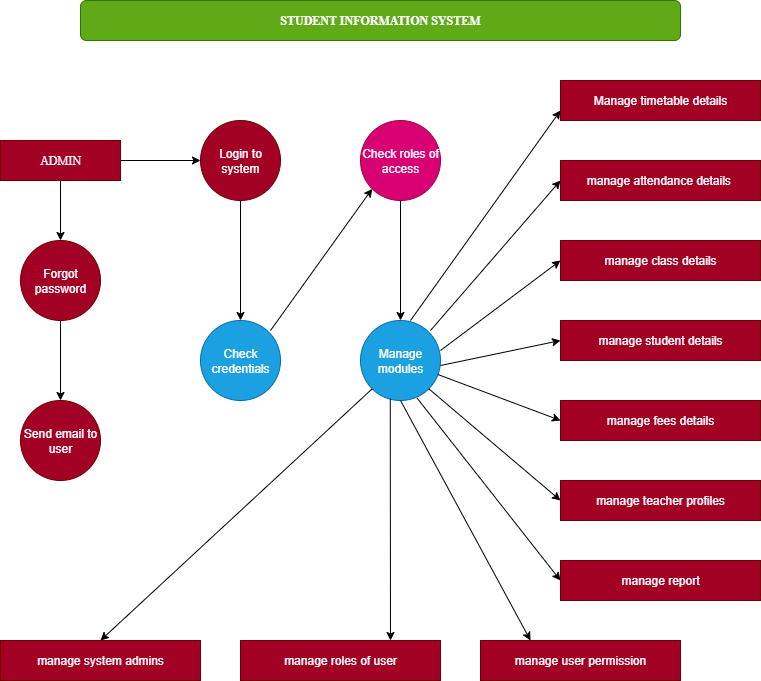

The diagram above was exported from draw.io. Its source (the exported page's mxGraphModel, read from the mxfile embedded in the PNG):
<mxGraphModel dx="1393" dy="815" grid="1" gridSize="10" guides="1" tooltips="1" connect="1" arrows="1" fold="1" page="1" pageScale="1" pageWidth="850" pageHeight="1100" math="0" shadow="0">
  <root>
    <mxCell id="0" />
    <mxCell id="1" parent="0" />
    <mxCell id="UJLeAztPygu_ziljOBh0-1" value="STUDENT INFORMATION SYSTEM" style="rounded=1;whiteSpace=wrap;html=1;fontStyle=1;align=center;labelBackgroundColor=none;labelBorderColor=none;fillColor=#60a917;fontColor=#ffffff;strokeColor=#2D7600;fontFamily=Times New Roman;" vertex="1" parent="1">
      <mxGeometry x="120" y="40" width="600" height="40" as="geometry" />
    </mxCell>
    <mxCell id="UJLeAztPygu_ziljOBh0-2" value="Check roles of access" style="ellipse;whiteSpace=wrap;html=1;aspect=fixed;fillColor=light-dark(#D80073,#FF3399);fontColor=#ffffff;strokeColor=#A50040;" vertex="1" parent="1">
      <mxGeometry x="400" y="160" width="80" height="80" as="geometry" />
    </mxCell>
    <mxCell id="UJLeAztPygu_ziljOBh0-31" style="edgeStyle=orthogonalEdgeStyle;rounded=0;orthogonalLoop=1;jettySize=auto;html=1;" edge="1" parent="1" source="UJLeAztPygu_ziljOBh0-3" target="UJLeAztPygu_ziljOBh0-5">
      <mxGeometry relative="1" as="geometry" />
    </mxCell>
    <mxCell id="UJLeAztPygu_ziljOBh0-3" value="Login to system" style="ellipse;whiteSpace=wrap;html=1;aspect=fixed;fillColor=#a20025;fontColor=#ffffff;strokeColor=#6F0000;" vertex="1" parent="1">
      <mxGeometry x="240" y="160" width="80" height="80" as="geometry" />
    </mxCell>
    <mxCell id="UJLeAztPygu_ziljOBh0-38" value="" style="edgeStyle=orthogonalEdgeStyle;rounded=0;orthogonalLoop=1;jettySize=auto;html=1;" edge="1" parent="1" source="UJLeAztPygu_ziljOBh0-4" target="UJLeAztPygu_ziljOBh0-7">
      <mxGeometry relative="1" as="geometry" />
    </mxCell>
    <mxCell id="UJLeAztPygu_ziljOBh0-4" value="Forgot password" style="ellipse;whiteSpace=wrap;html=1;aspect=fixed;fillColor=#a20025;fontColor=#ffffff;strokeColor=#6F0000;" vertex="1" parent="1">
      <mxGeometry x="60" y="280" width="80" height="80" as="geometry" />
    </mxCell>
    <mxCell id="UJLeAztPygu_ziljOBh0-5" value="Check credentials" style="ellipse;whiteSpace=wrap;html=1;aspect=fixed;fillColor=light-dark(#1BA1E2,#FF3399);fontColor=#ffffff;strokeColor=light-dark(#006EAF,#FF00FF);" vertex="1" parent="1">
      <mxGeometry x="240" y="360" width="80" height="80" as="geometry" />
    </mxCell>
    <mxCell id="UJLeAztPygu_ziljOBh0-7" value="Send email to user" style="ellipse;whiteSpace=wrap;html=1;aspect=fixed;fillColor=#a20025;fontColor=#ffffff;strokeColor=#6F0000;" vertex="1" parent="1">
      <mxGeometry x="60" y="440" width="80" height="80" as="geometry" />
    </mxCell>
    <mxCell id="UJLeAztPygu_ziljOBh0-8" value="Manage modules" style="ellipse;whiteSpace=wrap;html=1;aspect=fixed;fillColor=light-dark(#1BA1E2,#FF3399);fontColor=#ffffff;strokeColor=light-dark(#006EAF, #ad00a8);" vertex="1" parent="1">
      <mxGeometry x="400" y="360" width="80" height="80" as="geometry" />
    </mxCell>
    <mxCell id="UJLeAztPygu_ziljOBh0-36" value="" style="edgeStyle=orthogonalEdgeStyle;rounded=0;orthogonalLoop=1;jettySize=auto;html=1;" edge="1" parent="1" source="UJLeAztPygu_ziljOBh0-9" target="UJLeAztPygu_ziljOBh0-3">
      <mxGeometry relative="1" as="geometry" />
    </mxCell>
    <mxCell id="UJLeAztPygu_ziljOBh0-37" value="" style="edgeStyle=orthogonalEdgeStyle;rounded=0;orthogonalLoop=1;jettySize=auto;html=1;" edge="1" parent="1" source="UJLeAztPygu_ziljOBh0-9" target="UJLeAztPygu_ziljOBh0-4">
      <mxGeometry relative="1" as="geometry" />
    </mxCell>
    <mxCell id="UJLeAztPygu_ziljOBh0-9" value="ADMIN" style="rounded=0;whiteSpace=wrap;html=1;fillColor=light-dark(#A20025,#FF0000);fontColor=#ffffff;strokeColor=#6F0000;fontFamily=Times New Roman;" vertex="1" parent="1">
      <mxGeometry x="40" y="180" width="120" height="40" as="geometry" />
    </mxCell>
    <mxCell id="UJLeAztPygu_ziljOBh0-10" value="Manage timetable details" style="rounded=0;whiteSpace=wrap;html=1;fillColor=#a20025;fontColor=#ffffff;strokeColor=#6F0000;" vertex="1" parent="1">
      <mxGeometry x="600" y="120" width="200" height="40" as="geometry" />
    </mxCell>
    <mxCell id="UJLeAztPygu_ziljOBh0-11" value="manage attendance details&amp;nbsp;" style="rounded=0;whiteSpace=wrap;html=1;fillColor=#a20025;fontColor=#ffffff;strokeColor=#6F0000;" vertex="1" parent="1">
      <mxGeometry x="600" y="200" width="200" height="40" as="geometry" />
    </mxCell>
    <mxCell id="UJLeAztPygu_ziljOBh0-12" value="manage class details" style="rounded=0;whiteSpace=wrap;html=1;fillColor=#a20025;fontColor=#ffffff;strokeColor=#6F0000;" vertex="1" parent="1">
      <mxGeometry x="600" y="280" width="200" height="40" as="geometry" />
    </mxCell>
    <mxCell id="UJLeAztPygu_ziljOBh0-13" value="manage student details" style="rounded=0;whiteSpace=wrap;html=1;fillColor=#a20025;fontColor=#ffffff;strokeColor=#6F0000;" vertex="1" parent="1">
      <mxGeometry x="600" y="360" width="200" height="40" as="geometry" />
    </mxCell>
    <mxCell id="UJLeAztPygu_ziljOBh0-14" value="manage fees details" style="rounded=0;whiteSpace=wrap;html=1;fillColor=#a20025;fontColor=#ffffff;strokeColor=#6F0000;" vertex="1" parent="1">
      <mxGeometry x="600" y="440" width="200" height="40" as="geometry" />
    </mxCell>
    <mxCell id="UJLeAztPygu_ziljOBh0-16" value="manage teacher profiles" style="rounded=0;whiteSpace=wrap;html=1;fillColor=#a20025;fontColor=#ffffff;strokeColor=#6F0000;" vertex="1" parent="1">
      <mxGeometry x="600" y="520" width="200" height="40" as="geometry" />
    </mxCell>
    <mxCell id="UJLeAztPygu_ziljOBh0-17" value="manage report" style="rounded=0;whiteSpace=wrap;html=1;fillColor=#a20025;fontColor=#ffffff;strokeColor=#6F0000;" vertex="1" parent="1">
      <mxGeometry x="600" y="600" width="200" height="40" as="geometry" />
    </mxCell>
    <mxCell id="UJLeAztPygu_ziljOBh0-18" value="manage user permission" style="rounded=0;whiteSpace=wrap;html=1;fillColor=#a20025;fontColor=#ffffff;strokeColor=#6F0000;" vertex="1" parent="1">
      <mxGeometry x="520" y="680" width="200" height="40" as="geometry" />
    </mxCell>
    <mxCell id="UJLeAztPygu_ziljOBh0-19" value="manage system admins" style="rounded=0;whiteSpace=wrap;html=1;fillColor=#a20025;fontColor=#ffffff;strokeColor=#6F0000;" vertex="1" parent="1">
      <mxGeometry x="40" y="680" width="200" height="40" as="geometry" />
    </mxCell>
    <mxCell id="UJLeAztPygu_ziljOBh0-20" value="manage roles of user" style="rounded=0;whiteSpace=wrap;html=1;fillColor=#a20025;fontColor=#ffffff;strokeColor=#6F0000;" vertex="1" parent="1">
      <mxGeometry x="280" y="680" width="200" height="40" as="geometry" />
    </mxCell>
    <mxCell id="UJLeAztPygu_ziljOBh0-21" value="" style="endArrow=classic;html=1;rounded=0;entryX=0;entryY=0.75;entryDx=0;entryDy=0;" edge="1" parent="1" target="UJLeAztPygu_ziljOBh0-10">
      <mxGeometry width="50" height="50" relative="1" as="geometry">
        <mxPoint x="450" y="360" as="sourcePoint" />
        <mxPoint x="500" y="310" as="targetPoint" />
      </mxGeometry>
    </mxCell>
    <mxCell id="UJLeAztPygu_ziljOBh0-22" value="" style="endArrow=classic;html=1;rounded=0;entryX=0;entryY=0.5;entryDx=0;entryDy=0;" edge="1" parent="1" target="UJLeAztPygu_ziljOBh0-11">
      <mxGeometry width="50" height="50" relative="1" as="geometry">
        <mxPoint x="470" y="370" as="sourcePoint" />
        <mxPoint x="600" y="230" as="targetPoint" />
      </mxGeometry>
    </mxCell>
    <mxCell id="UJLeAztPygu_ziljOBh0-23" value="" style="endArrow=classic;html=1;rounded=0;entryX=0;entryY=0.5;entryDx=0;entryDy=0;" edge="1" parent="1" target="UJLeAztPygu_ziljOBh0-12">
      <mxGeometry width="50" height="50" relative="1" as="geometry">
        <mxPoint x="480" y="390" as="sourcePoint" />
        <mxPoint x="630" y="180" as="targetPoint" />
      </mxGeometry>
    </mxCell>
    <mxCell id="UJLeAztPygu_ziljOBh0-24" value="" style="endArrow=classic;html=1;rounded=0;entryX=0;entryY=0.5;entryDx=0;entryDy=0;" edge="1" parent="1" target="UJLeAztPygu_ziljOBh0-13">
      <mxGeometry width="50" height="50" relative="1" as="geometry">
        <mxPoint x="480" y="405" as="sourcePoint" />
        <mxPoint x="630" y="195" as="targetPoint" />
      </mxGeometry>
    </mxCell>
    <mxCell id="UJLeAztPygu_ziljOBh0-25" value="" style="endArrow=classic;html=1;rounded=0;entryX=0;entryY=0.5;entryDx=0;entryDy=0;" edge="1" parent="1" source="UJLeAztPygu_ziljOBh0-8" target="UJLeAztPygu_ziljOBh0-14">
      <mxGeometry width="50" height="50" relative="1" as="geometry">
        <mxPoint x="510" y="640" as="sourcePoint" />
        <mxPoint x="660" y="430" as="targetPoint" />
        <Array as="points" />
      </mxGeometry>
    </mxCell>
    <mxCell id="UJLeAztPygu_ziljOBh0-26" value="" style="endArrow=classic;html=1;rounded=0;entryX=0;entryY=0.5;entryDx=0;entryDy=0;exitX=1;exitY=1;exitDx=0;exitDy=0;" edge="1" parent="1" source="UJLeAztPygu_ziljOBh0-8" target="UJLeAztPygu_ziljOBh0-16">
      <mxGeometry width="50" height="50" relative="1" as="geometry">
        <mxPoint x="450" y="700" as="sourcePoint" />
        <mxPoint x="600" y="490" as="targetPoint" />
      </mxGeometry>
    </mxCell>
    <mxCell id="UJLeAztPygu_ziljOBh0-27" value="" style="endArrow=classic;html=1;rounded=0;entryX=0;entryY=0.5;entryDx=0;entryDy=0;exitX=0.708;exitY=0.971;exitDx=0;exitDy=0;exitPerimeter=0;" edge="1" parent="1" source="UJLeAztPygu_ziljOBh0-8" target="UJLeAztPygu_ziljOBh0-17">
      <mxGeometry width="50" height="50" relative="1" as="geometry">
        <mxPoint x="450" y="730" as="sourcePoint" />
        <mxPoint x="600" y="520" as="targetPoint" />
      </mxGeometry>
    </mxCell>
    <mxCell id="UJLeAztPygu_ziljOBh0-28" value="" style="endArrow=classic;html=1;rounded=0;entryX=0.25;entryY=0;entryDx=0;entryDy=0;exitX=0.5;exitY=1;exitDx=0;exitDy=0;" edge="1" parent="1" source="UJLeAztPygu_ziljOBh0-8" target="UJLeAztPygu_ziljOBh0-18">
      <mxGeometry width="50" height="50" relative="1" as="geometry">
        <mxPoint x="420" y="770" as="sourcePoint" />
        <mxPoint x="570" y="560" as="targetPoint" />
      </mxGeometry>
    </mxCell>
    <mxCell id="UJLeAztPygu_ziljOBh0-29" value="" style="endArrow=classic;html=1;rounded=0;exitX=0.372;exitY=0.979;exitDx=0;exitDy=0;exitPerimeter=0;entryX=0.75;entryY=0;entryDx=0;entryDy=0;" edge="1" parent="1" source="UJLeAztPygu_ziljOBh0-8" target="UJLeAztPygu_ziljOBh0-20">
      <mxGeometry width="50" height="50" relative="1" as="geometry">
        <mxPoint x="400" y="760" as="sourcePoint" />
        <mxPoint x="420" y="670" as="targetPoint" />
      </mxGeometry>
    </mxCell>
    <mxCell id="UJLeAztPygu_ziljOBh0-30" value="" style="endArrow=classic;html=1;rounded=0;entryX=0.5;entryY=0;entryDx=0;entryDy=0;exitX=0;exitY=1;exitDx=0;exitDy=0;" edge="1" parent="1" source="UJLeAztPygu_ziljOBh0-8" target="UJLeAztPygu_ziljOBh0-19">
      <mxGeometry width="50" height="50" relative="1" as="geometry">
        <mxPoint x="380" y="690" as="sourcePoint" />
        <mxPoint x="530" y="480" as="targetPoint" />
      </mxGeometry>
    </mxCell>
    <mxCell id="UJLeAztPygu_ziljOBh0-33" value="" style="endArrow=classic;html=1;rounded=0;entryX=0;entryY=1;entryDx=0;entryDy=0;" edge="1" parent="1" target="UJLeAztPygu_ziljOBh0-2">
      <mxGeometry width="50" height="50" relative="1" as="geometry">
        <mxPoint x="310" y="370" as="sourcePoint" />
        <mxPoint x="360" y="330" as="targetPoint" />
      </mxGeometry>
    </mxCell>
    <mxCell id="UJLeAztPygu_ziljOBh0-39" value="" style="endArrow=classic;html=1;rounded=0;exitX=0.5;exitY=1;exitDx=0;exitDy=0;entryX=0.5;entryY=0;entryDx=0;entryDy=0;" edge="1" parent="1" source="UJLeAztPygu_ziljOBh0-2" target="UJLeAztPygu_ziljOBh0-8">
      <mxGeometry width="50" height="50" relative="1" as="geometry">
        <mxPoint x="330" y="440" as="sourcePoint" />
        <mxPoint x="380" y="390" as="targetPoint" />
      </mxGeometry>
    </mxCell>
  </root>
</mxGraphModel>